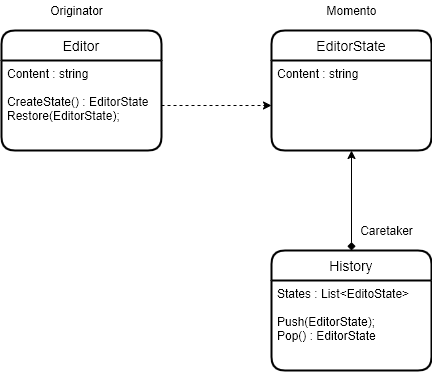

The diagram above was exported from draw.io. Its source (the exported page's mxGraphModel, read from the mxfile embedded in the PNG):
<mxGraphModel dx="868" dy="534" grid="1" gridSize="10" guides="1" tooltips="1" connect="1" arrows="1" fold="1" page="1" pageScale="1" pageWidth="850" pageHeight="1100" math="0" shadow="0">
  <root>
    <mxCell id="0" />
    <mxCell id="1" parent="0" />
    <mxCell id="r0DUm55VdjAobSyvWyWG-5" value="Editor" style="swimlane;childLayout=stackLayout;horizontal=1;startSize=30;horizontalStack=0;rounded=1;fontSize=14;fontStyle=0;strokeWidth=2;resizeParent=0;resizeLast=1;shadow=0;dashed=0;align=center;" vertex="1" parent="1">
      <mxGeometry x="30" y="40" width="160" height="120" as="geometry" />
    </mxCell>
    <mxCell id="r0DUm55VdjAobSyvWyWG-6" value="Content : string&#10;&#10;CreateState() : EditorState&#10;Restore(EditorState);&#10;" style="align=left;strokeColor=none;fillColor=none;spacingLeft=4;fontSize=12;verticalAlign=top;resizable=0;rotatable=0;part=1;" vertex="1" parent="r0DUm55VdjAobSyvWyWG-5">
      <mxGeometry y="30" width="160" height="90" as="geometry" />
    </mxCell>
    <mxCell id="r0DUm55VdjAobSyvWyWG-3" value="EditorState" style="swimlane;childLayout=stackLayout;horizontal=1;startSize=30;horizontalStack=0;rounded=1;fontSize=14;fontStyle=0;strokeWidth=2;resizeParent=0;resizeLast=1;shadow=0;dashed=0;align=center;" vertex="1" parent="1">
      <mxGeometry x="300" y="40" width="160" height="120" as="geometry" />
    </mxCell>
    <mxCell id="r0DUm55VdjAobSyvWyWG-4" value="Content : string&#10;" style="align=left;strokeColor=none;fillColor=none;spacingLeft=4;fontSize=12;verticalAlign=top;resizable=0;rotatable=0;part=1;" vertex="1" parent="r0DUm55VdjAobSyvWyWG-3">
      <mxGeometry y="30" width="160" height="90" as="geometry" />
    </mxCell>
    <mxCell id="r0DUm55VdjAobSyvWyWG-13" style="edgeStyle=orthogonalEdgeStyle;rounded=0;orthogonalLoop=1;jettySize=auto;html=1;exitX=0.5;exitY=0;exitDx=0;exitDy=0;entryX=0.5;entryY=1;entryDx=0;entryDy=0;startArrow=diamond;startFill=1;" edge="1" parent="1" source="r0DUm55VdjAobSyvWyWG-11" target="r0DUm55VdjAobSyvWyWG-4">
      <mxGeometry relative="1" as="geometry" />
    </mxCell>
    <mxCell id="r0DUm55VdjAobSyvWyWG-14" style="edgeStyle=orthogonalEdgeStyle;rounded=0;orthogonalLoop=1;jettySize=auto;html=1;exitX=1;exitY=0.5;exitDx=0;exitDy=0;entryX=0;entryY=0.5;entryDx=0;entryDy=0;startArrow=none;startFill=0;dashed=1;" edge="1" parent="1" source="r0DUm55VdjAobSyvWyWG-6" target="r0DUm55VdjAobSyvWyWG-4">
      <mxGeometry relative="1" as="geometry" />
    </mxCell>
    <mxCell id="r0DUm55VdjAobSyvWyWG-11" value="History" style="swimlane;childLayout=stackLayout;horizontal=1;startSize=30;horizontalStack=0;rounded=1;fontSize=14;fontStyle=0;strokeWidth=2;resizeParent=0;resizeLast=1;shadow=0;dashed=0;align=center;" vertex="1" parent="1">
      <mxGeometry x="300" y="260" width="160" height="120" as="geometry" />
    </mxCell>
    <mxCell id="r0DUm55VdjAobSyvWyWG-12" value="States : List&lt;EditoState&gt;&#10;&#10;Push(EditorState);&#10;Pop() : EditorState" style="align=left;strokeColor=none;fillColor=none;spacingLeft=4;fontSize=12;verticalAlign=top;resizable=0;rotatable=0;part=1;" vertex="1" parent="r0DUm55VdjAobSyvWyWG-11">
      <mxGeometry y="30" width="160" height="90" as="geometry" />
    </mxCell>
    <mxCell id="r0DUm55VdjAobSyvWyWG-16" value="Momento" style="text;html=1;align=center;verticalAlign=middle;resizable=0;points=[];autosize=1;" vertex="1" parent="1">
      <mxGeometry x="345" y="10" width="70" height="20" as="geometry" />
    </mxCell>
    <mxCell id="r0DUm55VdjAobSyvWyWG-17" value="Originator" style="text;html=1;align=center;verticalAlign=middle;resizable=0;points=[];autosize=1;" vertex="1" parent="1">
      <mxGeometry x="70" y="10" width="70" height="20" as="geometry" />
    </mxCell>
    <mxCell id="r0DUm55VdjAobSyvWyWG-18" value="Caretaker" style="text;html=1;align=center;verticalAlign=middle;resizable=0;points=[];autosize=1;" vertex="1" parent="1">
      <mxGeometry x="380" y="230" width="70" height="20" as="geometry" />
    </mxCell>
  </root>
</mxGraphModel>